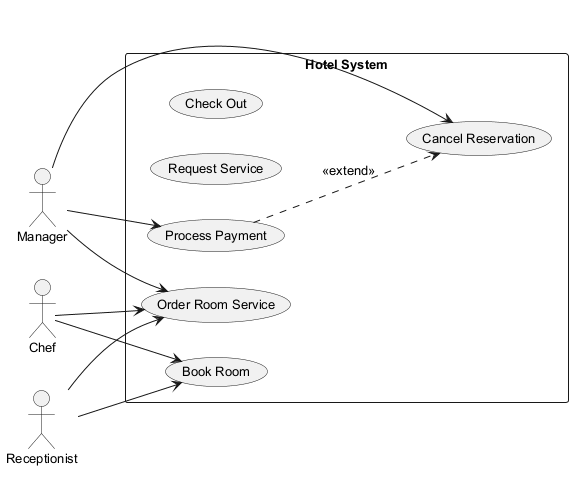

The diagram above was rendered by PlantUML. Its source (embedded in the PNG):
@startuml
skinparam defaultFontSize 13
left to right direction
actor "Manager" as Manager
actor "Chef" as Chef
actor "Receptionist" as Receptionist
rectangle "Hotel System" {
  usecase "Check Out" as UC_CheckOut
  usecase "Request Service" as UC_RequestService
  usecase "Process Payment" as UC_ProcessPayment
  usecase "Book Room" as UC_BookRoom
  usecase "Cancel Reservation" as UC_CancelReservation
  usecase "Order Room Service" as UC_OrderRoomService
}
Manager --> UC_ProcessPayment
Manager --> UC_OrderRoomService
Manager --> UC_CancelReservation
Chef --> UC_BookRoom
Chef --> UC_OrderRoomService
Receptionist --> UC_OrderRoomService
Receptionist --> UC_BookRoom
UC_ProcessPayment ..> UC_CancelReservation : <<extend>>
@enduml